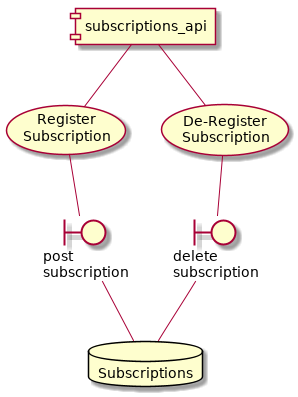

The diagram above was rendered by PlantUML. Its source (embedded in the PNG):
@startuml
component subscriptions_api
usecase subscription_register [
   Register
   Subscription
]
usecase subscription_deregister [
   De-Register
   Subscription
]
database subscriptions [
   Subscriptions
]
boundary post [
   post
   subscription
]
boundary delete [
   delete
   subscription
]
subscriptions_api -- subscription_deregister
subscriptions_api -- subscription_register
subscription_register -- post
subscription_deregister -- delete
post -- subscriptions
delete -- subscriptions
@enduml